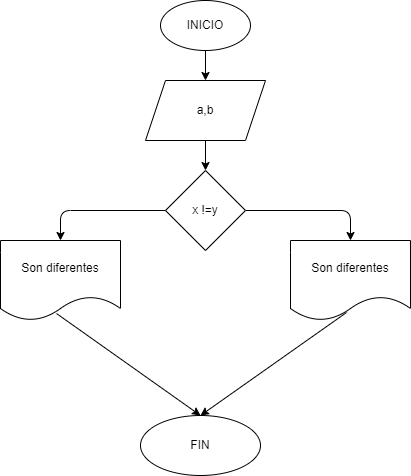

The diagram above was exported from draw.io. Its source (the exported page's mxGraphModel, read from the mxfile embedded in the PNG):
<mxGraphModel dx="1199" dy="800" grid="1" gridSize="10" guides="1" tooltips="1" connect="1" arrows="1" fold="1" page="1" pageScale="1" pageWidth="827" pageHeight="1169" math="0" shadow="0">
  <root>
    <mxCell id="0" />
    <mxCell id="1" parent="0" />
    <mxCell id="4" value="" style="edgeStyle=none;html=1;" edge="1" parent="1" source="2" target="3">
      <mxGeometry relative="1" as="geometry" />
    </mxCell>
    <mxCell id="2" value="INICIO" style="ellipse;whiteSpace=wrap;html=1;" vertex="1" parent="1">
      <mxGeometry x="340" y="110" width="90" height="50" as="geometry" />
    </mxCell>
    <mxCell id="6" value="" style="edgeStyle=none;html=1;" edge="1" parent="1" source="3" target="5">
      <mxGeometry relative="1" as="geometry" />
    </mxCell>
    <mxCell id="3" value="a,b&lt;br&gt;" style="shape=parallelogram;perimeter=parallelogramPerimeter;whiteSpace=wrap;html=1;fixedSize=1;" vertex="1" parent="1">
      <mxGeometry x="325" y="190" width="120" height="60" as="geometry" />
    </mxCell>
    <mxCell id="12" value="" style="edgeStyle=none;html=1;entryX=0.5;entryY=0;entryDx=0;entryDy=0;" edge="1" parent="1" source="5" target="11">
      <mxGeometry relative="1" as="geometry">
        <mxPoint x="530" y="350" as="targetPoint" />
        <Array as="points">
          <mxPoint x="530" y="320" />
        </Array>
      </mxGeometry>
    </mxCell>
    <mxCell id="5" value="x !=y" style="rhombus;whiteSpace=wrap;html=1;" vertex="1" parent="1">
      <mxGeometry x="345" y="280" width="80" height="80" as="geometry" />
    </mxCell>
    <mxCell id="17" style="edgeStyle=none;html=1;entryX=0.5;entryY=0;entryDx=0;entryDy=0;exitX=0.467;exitY=0.9;exitDx=0;exitDy=0;exitPerimeter=0;" edge="1" parent="1" source="11" target="15">
      <mxGeometry relative="1" as="geometry" />
    </mxCell>
    <mxCell id="11" value="Son diferentes" style="shape=document;whiteSpace=wrap;html=1;boundedLbl=1;" vertex="1" parent="1">
      <mxGeometry x="470" y="350" width="120" height="80" as="geometry" />
    </mxCell>
    <mxCell id="13" value="" style="edgeStyle=none;html=1;entryX=0.5;entryY=0;entryDx=0;entryDy=0;exitX=0;exitY=0.5;exitDx=0;exitDy=0;" edge="1" parent="1" target="14" source="5">
      <mxGeometry relative="1" as="geometry">
        <mxPoint x="140" y="310" as="sourcePoint" />
        <mxPoint x="245" y="340" as="targetPoint" />
        <Array as="points">
          <mxPoint x="240" y="320" />
        </Array>
      </mxGeometry>
    </mxCell>
    <mxCell id="16" value="" style="edgeStyle=none;html=1;exitX=0.467;exitY=0.913;exitDx=0;exitDy=0;exitPerimeter=0;entryX=0.5;entryY=0;entryDx=0;entryDy=0;" edge="1" parent="1" source="14" target="15">
      <mxGeometry relative="1" as="geometry" />
    </mxCell>
    <mxCell id="14" value="Son diferentes" style="shape=document;whiteSpace=wrap;html=1;boundedLbl=1;" vertex="1" parent="1">
      <mxGeometry x="180" y="350" width="120" height="80" as="geometry" />
    </mxCell>
    <mxCell id="15" value="FIN" style="ellipse;whiteSpace=wrap;html=1;" vertex="1" parent="1">
      <mxGeometry x="320" y="525" width="120" height="60" as="geometry" />
    </mxCell>
  </root>
</mxGraphModel>